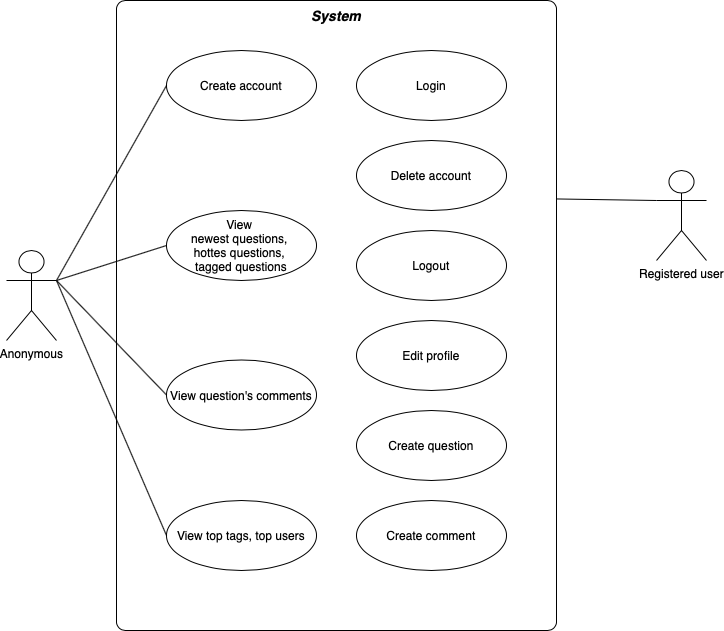

The diagram above was exported from draw.io. Its source (the exported page's mxGraphModel, read from the mxfile embedded in the PNG):
<mxGraphModel dx="946" dy="639" grid="1" gridSize="10" guides="1" tooltips="1" connect="1" arrows="1" fold="1" page="1" pageScale="1" pageWidth="827" pageHeight="1169" math="0" shadow="0">
  <root>
    <mxCell id="0" />
    <mxCell id="1" parent="0" />
    <mxCell id="HQfiie2JMP-rWn6vdny5-1" value="" style="rounded=1;whiteSpace=wrap;html=1;arcSize=2;" vertex="1" parent="1">
      <mxGeometry x="190" y="190" width="440" height="630" as="geometry" />
    </mxCell>
    <mxCell id="HQfiie2JMP-rWn6vdny5-2" value="&lt;b&gt;&lt;font style=&quot;font-size: 14px&quot;&gt;System&lt;/font&gt;&lt;/b&gt;" style="text;html=1;strokeColor=none;fillColor=none;align=center;verticalAlign=middle;whiteSpace=wrap;rounded=0;fontStyle=2" vertex="1" parent="1">
      <mxGeometry x="190" y="190" width="440" height="30" as="geometry" />
    </mxCell>
    <mxCell id="HQfiie2JMP-rWn6vdny5-3" value="Registered user" style="shape=umlActor;verticalLabelPosition=bottom;verticalAlign=top;html=1;outlineConnect=0;" vertex="1" parent="1">
      <mxGeometry x="730" y="360" width="50" height="90" as="geometry" />
    </mxCell>
    <mxCell id="HQfiie2JMP-rWn6vdny5-4" value="Anonymous" style="shape=umlActor;verticalLabelPosition=bottom;verticalAlign=top;html=1;outlineConnect=0;" vertex="1" parent="1">
      <mxGeometry x="80" y="440" width="50" height="90" as="geometry" />
    </mxCell>
    <mxCell id="HQfiie2JMP-rWn6vdny5-7" value="Create account" style="ellipse;whiteSpace=wrap;html=1;" vertex="1" parent="1">
      <mxGeometry x="240" y="240" width="150" height="70" as="geometry" />
    </mxCell>
    <mxCell id="HQfiie2JMP-rWn6vdny5-8" value="Login" style="ellipse;whiteSpace=wrap;html=1;" vertex="1" parent="1">
      <mxGeometry x="430" y="240" width="150" height="70" as="geometry" />
    </mxCell>
    <mxCell id="HQfiie2JMP-rWn6vdny5-9" value="Delete account" style="ellipse;whiteSpace=wrap;html=1;" vertex="1" parent="1">
      <mxGeometry x="430" y="330" width="150" height="70" as="geometry" />
    </mxCell>
    <mxCell id="HQfiie2JMP-rWn6vdny5-10" value="Logout" style="ellipse;whiteSpace=wrap;html=1;" vertex="1" parent="1">
      <mxGeometry x="430" y="420" width="150" height="70" as="geometry" />
    </mxCell>
    <mxCell id="HQfiie2JMP-rWn6vdny5-11" value="Edit profile" style="ellipse;whiteSpace=wrap;html=1;" vertex="1" parent="1">
      <mxGeometry x="430" y="510" width="150" height="70" as="geometry" />
    </mxCell>
    <mxCell id="HQfiie2JMP-rWn6vdny5-12" value="Create question&lt;span style=&quot;color: rgba(0 , 0 , 0 , 0) ; font-family: monospace ; font-size: 0px&quot;&gt;%3CmxGraphModel%3E%3Croot%3E%3CmxCell%20id%3D%220%22%2F%3E%3CmxCell%20id%3D%221%22%20parent%3D%220%22%2F%3E%3CmxCell%20id%3D%222%22%20value%3D%22Edit%20profile%22%20style%3D%22ellipse%3BwhiteSpace%3Dwrap%3Bhtml%3D1%3B%22%20vertex%3D%221%22%20parent%3D%221%22%3E%3CmxGeometry%20x%3D%22430%22%20y%3D%22510%22%20width%3D%22150%22%20height%3D%2270%22%20as%3D%22geometry%22%2F%3E%3C%2FmxCell%3E%3C%2Froot%3E%3C%2FmxGraphModel%3E&lt;/span&gt;" style="ellipse;whiteSpace=wrap;html=1;" vertex="1" parent="1">
      <mxGeometry x="430" y="600" width="150" height="70" as="geometry" />
    </mxCell>
    <mxCell id="HQfiie2JMP-rWn6vdny5-13" value="Create comment" style="ellipse;whiteSpace=wrap;html=1;" vertex="1" parent="1">
      <mxGeometry x="430" y="690" width="150" height="70" as="geometry" />
    </mxCell>
    <mxCell id="HQfiie2JMP-rWn6vdny5-14" value="View &lt;br&gt;newest questions, &lt;br&gt;hottes questions, &lt;br&gt;tagged questions" style="ellipse;whiteSpace=wrap;html=1;" vertex="1" parent="1">
      <mxGeometry x="240" y="400" width="150" height="70" as="geometry" />
    </mxCell>
    <mxCell id="HQfiie2JMP-rWn6vdny5-15" value="View question's comments" style="ellipse;whiteSpace=wrap;html=1;" vertex="1" parent="1">
      <mxGeometry x="240" y="549.5" width="150" height="70" as="geometry" />
    </mxCell>
    <mxCell id="HQfiie2JMP-rWn6vdny5-16" value="View top tags, top users" style="ellipse;whiteSpace=wrap;html=1;" vertex="1" parent="1">
      <mxGeometry x="240" y="690" width="150" height="70" as="geometry" />
    </mxCell>
    <mxCell id="HQfiie2JMP-rWn6vdny5-17" value="" style="endArrow=none;html=1;exitX=1;exitY=0.3333333333333333;exitDx=0;exitDy=0;exitPerimeter=0;entryX=0;entryY=0.5;entryDx=0;entryDy=0;" edge="1" parent="1" source="HQfiie2JMP-rWn6vdny5-4" target="HQfiie2JMP-rWn6vdny5-7">
      <mxGeometry width="50" height="50" relative="1" as="geometry">
        <mxPoint x="120" y="660" as="sourcePoint" />
        <mxPoint x="170" y="610" as="targetPoint" />
      </mxGeometry>
    </mxCell>
    <mxCell id="HQfiie2JMP-rWn6vdny5-18" value="" style="endArrow=none;html=1;exitX=1;exitY=0.3333333333333333;exitDx=0;exitDy=0;exitPerimeter=0;entryX=0;entryY=0.5;entryDx=0;entryDy=0;" edge="1" parent="1" source="HQfiie2JMP-rWn6vdny5-4" target="HQfiie2JMP-rWn6vdny5-14">
      <mxGeometry width="50" height="50" relative="1" as="geometry">
        <mxPoint x="90" y="670" as="sourcePoint" />
        <mxPoint x="140" y="620" as="targetPoint" />
      </mxGeometry>
    </mxCell>
    <mxCell id="HQfiie2JMP-rWn6vdny5-19" value="" style="endArrow=none;html=1;entryX=0;entryY=0.5;entryDx=0;entryDy=0;" edge="1" parent="1" target="HQfiie2JMP-rWn6vdny5-15">
      <mxGeometry width="50" height="50" relative="1" as="geometry">
        <mxPoint x="130" y="470" as="sourcePoint" />
        <mxPoint x="130" y="610" as="targetPoint" />
      </mxGeometry>
    </mxCell>
    <mxCell id="HQfiie2JMP-rWn6vdny5-20" value="" style="endArrow=none;html=1;entryX=0;entryY=0.5;entryDx=0;entryDy=0;" edge="1" parent="1" target="HQfiie2JMP-rWn6vdny5-16">
      <mxGeometry width="50" height="50" relative="1" as="geometry">
        <mxPoint x="130" y="470" as="sourcePoint" />
        <mxPoint x="120" y="610" as="targetPoint" />
      </mxGeometry>
    </mxCell>
    <mxCell id="HQfiie2JMP-rWn6vdny5-21" value="" style="endArrow=none;html=1;exitX=0;exitY=0.3333333333333333;exitDx=0;exitDy=0;exitPerimeter=0;entryX=1;entryY=0.315;entryDx=0;entryDy=0;entryPerimeter=0;" edge="1" parent="1" source="HQfiie2JMP-rWn6vdny5-3" target="HQfiie2JMP-rWn6vdny5-1">
      <mxGeometry width="50" height="50" relative="1" as="geometry">
        <mxPoint x="680" y="610" as="sourcePoint" />
        <mxPoint x="633" y="371" as="targetPoint" />
      </mxGeometry>
    </mxCell>
  </root>
</mxGraphModel>